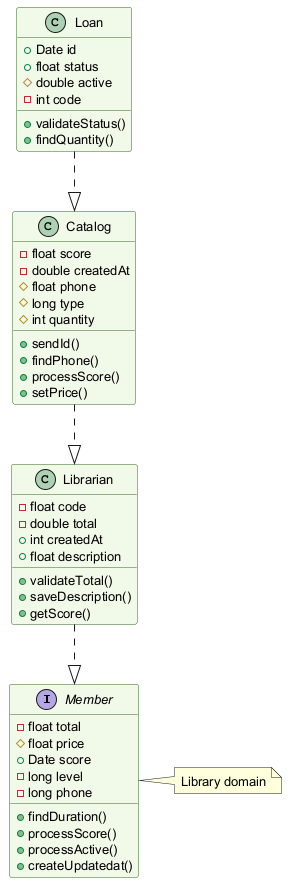

The diagram above was rendered by PlantUML. Its source (embedded in the PNG):
@startuml
skinparam backgroundColor #FFFFFF
skinparam classBackgroundColor #F1F8E9
skinparam classBorderColor #33691E
skinparam defaultFontSize 13
interface Member {
  -float total
  #float price
  +Date score
  -long level
  -long phone
  +findDuration()
  +processScore()
  +processActive()
  +createUpdatedat()
}
class Catalog {
  -float score
  -double createdAt
  #float phone
  #long type
  #int quantity
  +sendId()
  +findPhone()
  +processScore()
  +setPrice()
}
class Loan {
  +Date id
  +float status
  #double active
  -int code
  +validateStatus()
  +findQuantity()
}
class Librarian {
  -float code
  -double total
  +int createdAt
  +float description
  +validateTotal()
  +saveDescription()
  +getScore()
}
Librarian ..|> Member
Loan ..|> Catalog
Catalog ..|> Librarian
note right of Member : Library domain
@enduml